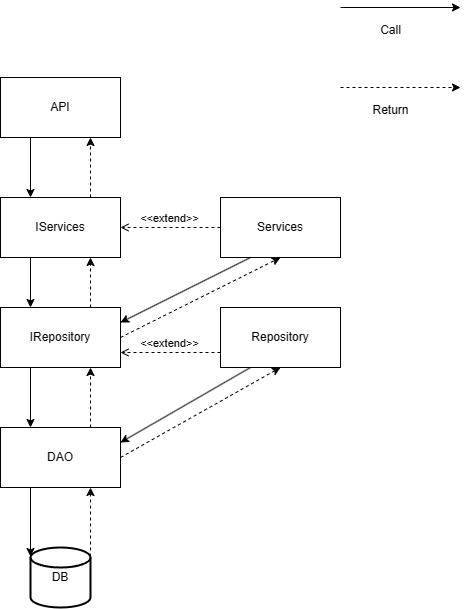

The diagram above was exported from draw.io. Its source (the exported page's mxGraphModel, read from the mxfile embedded in the PNG):
<mxGraphModel dx="1226" dy="1769" grid="1" gridSize="10" guides="1" tooltips="1" connect="1" arrows="1" fold="1" page="1" pageScale="1" pageWidth="850" pageHeight="1100" math="0" shadow="0">
  <root>
    <mxCell id="0" />
    <mxCell id="1" parent="0" />
    <mxCell id="HxQF2G001LyBAgcly1ym-2" value="DAO" style="rounded=0;whiteSpace=wrap;html=1;" parent="1" vertex="1">
      <mxGeometry x="300" y="260" width="120" height="60" as="geometry" />
    </mxCell>
    <mxCell id="HxQF2G001LyBAgcly1ym-3" value="IRepository" style="rounded=0;whiteSpace=wrap;html=1;" parent="1" vertex="1">
      <mxGeometry x="300" y="140" width="120" height="60" as="geometry" />
    </mxCell>
    <mxCell id="HxQF2G001LyBAgcly1ym-4" value="IServices" style="rounded=0;whiteSpace=wrap;html=1;" parent="1" vertex="1">
      <mxGeometry x="300" y="30" width="120" height="60" as="geometry" />
    </mxCell>
    <mxCell id="HxQF2G001LyBAgcly1ym-5" value="API" style="rounded=0;whiteSpace=wrap;html=1;" parent="1" vertex="1">
      <mxGeometry x="300" y="-90" width="120" height="60" as="geometry" />
    </mxCell>
    <mxCell id="HxQF2G001LyBAgcly1ym-6" value="" style="endArrow=classic;html=1;rounded=0;exitX=0.25;exitY=1;exitDx=0;exitDy=0;entryX=0.25;entryY=0;entryDx=0;entryDy=0;" parent="1" source="HxQF2G001LyBAgcly1ym-4" target="HxQF2G001LyBAgcly1ym-3" edge="1">
      <mxGeometry width="50" height="50" relative="1" as="geometry">
        <mxPoint x="400" y="320" as="sourcePoint" />
        <mxPoint x="450" y="270" as="targetPoint" />
      </mxGeometry>
    </mxCell>
    <mxCell id="Pat8a-1NLTPYjlbzPk09-1" value="" style="endArrow=classic;html=1;rounded=0;entryX=0.75;entryY=1;entryDx=0;entryDy=0;exitX=0.75;exitY=0;exitDx=0;exitDy=0;dashed=1;" edge="1" parent="1" source="HxQF2G001LyBAgcly1ym-3" target="HxQF2G001LyBAgcly1ym-4">
      <mxGeometry width="50" height="50" relative="1" as="geometry">
        <mxPoint x="400" y="170" as="sourcePoint" />
        <mxPoint x="450" y="120" as="targetPoint" />
      </mxGeometry>
    </mxCell>
    <mxCell id="Pat8a-1NLTPYjlbzPk09-8" value="" style="endArrow=classic;html=1;rounded=0;exitX=0.25;exitY=1;exitDx=0;exitDy=0;entryX=0.25;entryY=0;entryDx=0;entryDy=0;" edge="1" parent="1" source="HxQF2G001LyBAgcly1ym-5" target="HxQF2G001LyBAgcly1ym-4">
      <mxGeometry width="50" height="50" relative="1" as="geometry">
        <mxPoint x="340" y="100" as="sourcePoint" />
        <mxPoint x="340" y="150" as="targetPoint" />
      </mxGeometry>
    </mxCell>
    <mxCell id="Pat8a-1NLTPYjlbzPk09-9" value="" style="endArrow=classic;html=1;rounded=0;entryX=0.75;entryY=1;entryDx=0;entryDy=0;exitX=0.75;exitY=0;exitDx=0;exitDy=0;dashed=1;" edge="1" parent="1" source="HxQF2G001LyBAgcly1ym-4" target="HxQF2G001LyBAgcly1ym-5">
      <mxGeometry width="50" height="50" relative="1" as="geometry">
        <mxPoint x="400" y="150" as="sourcePoint" />
        <mxPoint x="400" y="100" as="targetPoint" />
      </mxGeometry>
    </mxCell>
    <mxCell id="Pat8a-1NLTPYjlbzPk09-10" value="" style="endArrow=classic;html=1;rounded=0;entryX=0.75;entryY=1;entryDx=0;entryDy=0;exitX=0.75;exitY=0;exitDx=0;exitDy=0;dashed=1;" edge="1" parent="1" source="HxQF2G001LyBAgcly1ym-2" target="HxQF2G001LyBAgcly1ym-3">
      <mxGeometry width="50" height="50" relative="1" as="geometry">
        <mxPoint x="400" y="150" as="sourcePoint" />
        <mxPoint x="400" y="100" as="targetPoint" />
      </mxGeometry>
    </mxCell>
    <mxCell id="Pat8a-1NLTPYjlbzPk09-11" value="" style="endArrow=classic;html=1;rounded=0;entryX=0.75;entryY=1;entryDx=0;entryDy=0;exitX=1;exitY=0.15;exitDx=0;exitDy=0;dashed=1;exitPerimeter=0;" edge="1" parent="1" source="Pat8a-1NLTPYjlbzPk09-28" target="HxQF2G001LyBAgcly1ym-2">
      <mxGeometry width="50" height="50" relative="1" as="geometry">
        <mxPoint x="390" y="380" as="sourcePoint" />
        <mxPoint x="410" y="110" as="targetPoint" />
      </mxGeometry>
    </mxCell>
    <mxCell id="Pat8a-1NLTPYjlbzPk09-12" value="" style="endArrow=classic;html=1;rounded=0;exitX=0.25;exitY=1;exitDx=0;exitDy=0;entryX=0.25;entryY=0;entryDx=0;entryDy=0;" edge="1" parent="1" source="HxQF2G001LyBAgcly1ym-3" target="HxQF2G001LyBAgcly1ym-2">
      <mxGeometry width="50" height="50" relative="1" as="geometry">
        <mxPoint x="340" y="100" as="sourcePoint" />
        <mxPoint x="340" y="150" as="targetPoint" />
      </mxGeometry>
    </mxCell>
    <mxCell id="Pat8a-1NLTPYjlbzPk09-13" value="" style="endArrow=classic;html=1;rounded=0;exitX=0.25;exitY=1;exitDx=0;exitDy=0;entryX=0;entryY=0.15;entryDx=0;entryDy=0;entryPerimeter=0;" edge="1" parent="1" source="HxQF2G001LyBAgcly1ym-2" target="Pat8a-1NLTPYjlbzPk09-28">
      <mxGeometry width="50" height="50" relative="1" as="geometry">
        <mxPoint x="350" y="110" as="sourcePoint" />
        <mxPoint x="330" y="380" as="targetPoint" />
      </mxGeometry>
    </mxCell>
    <mxCell id="Pat8a-1NLTPYjlbzPk09-14" value="" style="endArrow=classic;html=1;rounded=0;" edge="1" parent="1">
      <mxGeometry width="50" height="50" relative="1" as="geometry">
        <mxPoint x="640" y="-160" as="sourcePoint" />
        <mxPoint x="760" y="-160" as="targetPoint" />
      </mxGeometry>
    </mxCell>
    <mxCell id="Pat8a-1NLTPYjlbzPk09-15" value="Call" style="text;html=1;align=center;verticalAlign=middle;resizable=0;points=[];autosize=1;strokeColor=none;fillColor=none;" vertex="1" parent="1">
      <mxGeometry x="670" y="-152" width="40" height="30" as="geometry" />
    </mxCell>
    <mxCell id="Pat8a-1NLTPYjlbzPk09-16" value="" style="endArrow=classic;html=1;rounded=0;dashed=1;" edge="1" parent="1">
      <mxGeometry width="50" height="50" relative="1" as="geometry">
        <mxPoint x="640" y="-80" as="sourcePoint" />
        <mxPoint x="760" y="-80" as="targetPoint" />
      </mxGeometry>
    </mxCell>
    <mxCell id="Pat8a-1NLTPYjlbzPk09-17" value="Return" style="text;html=1;align=center;verticalAlign=middle;resizable=0;points=[];autosize=1;strokeColor=none;fillColor=none;" vertex="1" parent="1">
      <mxGeometry x="660" y="-72" width="60" height="30" as="geometry" />
    </mxCell>
    <mxCell id="Pat8a-1NLTPYjlbzPk09-18" value="Services" style="rounded=0;whiteSpace=wrap;html=1;" vertex="1" parent="1">
      <mxGeometry x="520" y="30" width="120" height="60" as="geometry" />
    </mxCell>
    <mxCell id="Pat8a-1NLTPYjlbzPk09-19" value="Repository" style="rounded=0;whiteSpace=wrap;html=1;" vertex="1" parent="1">
      <mxGeometry x="520" y="140" width="120" height="60" as="geometry" />
    </mxCell>
    <mxCell id="Pat8a-1NLTPYjlbzPk09-21" value="" style="endArrow=classic;html=1;rounded=0;exitX=0.25;exitY=1;exitDx=0;exitDy=0;entryX=1;entryY=0.25;entryDx=0;entryDy=0;" edge="1" parent="1" source="Pat8a-1NLTPYjlbzPk09-18" target="HxQF2G001LyBAgcly1ym-3">
      <mxGeometry width="50" height="50" relative="1" as="geometry">
        <mxPoint x="340" y="100" as="sourcePoint" />
        <mxPoint x="340" y="150" as="targetPoint" />
      </mxGeometry>
    </mxCell>
    <mxCell id="Pat8a-1NLTPYjlbzPk09-22" value="" style="endArrow=classic;html=1;rounded=0;entryX=0.5;entryY=1;entryDx=0;entryDy=0;exitX=1;exitY=0.5;exitDx=0;exitDy=0;dashed=1;" edge="1" parent="1" source="HxQF2G001LyBAgcly1ym-3" target="Pat8a-1NLTPYjlbzPk09-18">
      <mxGeometry width="50" height="50" relative="1" as="geometry">
        <mxPoint x="530" y="70" as="sourcePoint" />
        <mxPoint x="430" y="70" as="targetPoint" />
      </mxGeometry>
    </mxCell>
    <mxCell id="Pat8a-1NLTPYjlbzPk09-24" value="" style="endArrow=classic;html=1;rounded=0;exitX=0.25;exitY=1;exitDx=0;exitDy=0;entryX=1;entryY=0.25;entryDx=0;entryDy=0;" edge="1" parent="1" source="Pat8a-1NLTPYjlbzPk09-19" target="HxQF2G001LyBAgcly1ym-2">
      <mxGeometry width="50" height="50" relative="1" as="geometry">
        <mxPoint x="530" y="100" as="sourcePoint" />
        <mxPoint x="430" y="150" as="targetPoint" />
      </mxGeometry>
    </mxCell>
    <mxCell id="Pat8a-1NLTPYjlbzPk09-25" value="" style="endArrow=classic;html=1;rounded=0;entryX=0.5;entryY=1;entryDx=0;entryDy=0;exitX=1;exitY=0.5;exitDx=0;exitDy=0;dashed=1;" edge="1" parent="1" source="HxQF2G001LyBAgcly1ym-2" target="Pat8a-1NLTPYjlbzPk09-19">
      <mxGeometry width="50" height="50" relative="1" as="geometry">
        <mxPoint x="430" y="180" as="sourcePoint" />
        <mxPoint x="590" y="100" as="targetPoint" />
      </mxGeometry>
    </mxCell>
    <mxCell id="Pat8a-1NLTPYjlbzPk09-26" value="&amp;lt;&amp;lt;extend&amp;gt;&amp;gt;" style="html=1;verticalAlign=bottom;labelBackgroundColor=none;endArrow=open;endFill=0;dashed=1;rounded=0;entryX=1;entryY=0.5;entryDx=0;entryDy=0;exitX=0;exitY=0.5;exitDx=0;exitDy=0;" edge="1" parent="1" source="Pat8a-1NLTPYjlbzPk09-18" target="HxQF2G001LyBAgcly1ym-4">
      <mxGeometry width="160" relative="1" as="geometry">
        <mxPoint x="370" y="130" as="sourcePoint" />
        <mxPoint x="530" y="130" as="targetPoint" />
      </mxGeometry>
    </mxCell>
    <mxCell id="Pat8a-1NLTPYjlbzPk09-27" value="&amp;lt;&amp;lt;extend&amp;gt;&amp;gt;" style="html=1;verticalAlign=bottom;labelBackgroundColor=none;endArrow=open;endFill=0;dashed=1;rounded=0;entryX=1;entryY=0.75;entryDx=0;entryDy=0;exitX=0;exitY=0.75;exitDx=0;exitDy=0;" edge="1" parent="1" source="Pat8a-1NLTPYjlbzPk09-19" target="HxQF2G001LyBAgcly1ym-3">
      <mxGeometry width="160" relative="1" as="geometry">
        <mxPoint x="530" y="70" as="sourcePoint" />
        <mxPoint x="430" y="70" as="targetPoint" />
      </mxGeometry>
    </mxCell>
    <mxCell id="Pat8a-1NLTPYjlbzPk09-28" value="DB" style="strokeWidth=2;html=1;shape=mxgraph.flowchart.database;whiteSpace=wrap;" vertex="1" parent="1">
      <mxGeometry x="330" y="380" width="60" height="60" as="geometry" />
    </mxCell>
  </root>
</mxGraphModel>